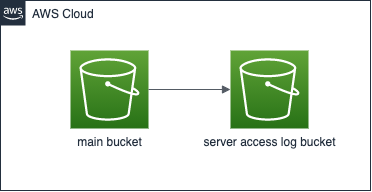

The diagram above was exported from draw.io. Its source (the exported page's mxGraphModel, read from the mxfile embedded in the PNG):
<mxGraphModel dx="590" dy="389" grid="1" gridSize="10" guides="1" tooltips="1" connect="1" arrows="1" fold="1" page="1" pageScale="1" pageWidth="827" pageHeight="1169" math="0" shadow="0">
  <root>
    <mxCell id="0" />
    <mxCell id="1" parent="0" />
    <mxCell id="9" value="AWS Cloud" style="points=[[0,0],[0.25,0],[0.5,0],[0.75,0],[1,0],[1,0.25],[1,0.5],[1,0.75],[1,1],[0.75,1],[0.5,1],[0.25,1],[0,1],[0,0.75],[0,0.5],[0,0.25]];outlineConnect=0;gradientColor=none;html=1;whiteSpace=wrap;fontSize=12;fontStyle=0;container=1;pointerEvents=0;collapsible=0;recursiveResize=0;shape=mxgraph.aws4.group;grIcon=mxgraph.aws4.group_aws_cloud_alt;strokeColor=#232F3E;fillColor=none;verticalAlign=top;align=left;spacingLeft=30;fontColor=#232F3E;dashed=0;" vertex="1" parent="1">
      <mxGeometry x="70" y="70" width="370" height="190" as="geometry" />
    </mxCell>
    <mxCell id="10" value="main bucket" style="sketch=0;points=[[0,0,0],[0.25,0,0],[0.5,0,0],[0.75,0,0],[1,0,0],[0,1,0],[0.25,1,0],[0.5,1,0],[0.75,1,0],[1,1,0],[0,0.25,0],[0,0.5,0],[0,0.75,0],[1,0.25,0],[1,0.5,0],[1,0.75,0]];outlineConnect=0;fontColor=#232F3E;gradientColor=#60A337;gradientDirection=north;fillColor=#277116;strokeColor=#ffffff;dashed=0;verticalLabelPosition=bottom;verticalAlign=top;align=center;html=1;fontSize=12;fontStyle=0;aspect=fixed;shape=mxgraph.aws4.resourceIcon;resIcon=mxgraph.aws4.s3;" vertex="1" parent="9">
      <mxGeometry x="70" y="50" width="78" height="78" as="geometry" />
    </mxCell>
    <mxCell id="13" value="server access log bucket" style="sketch=0;points=[[0,0,0],[0.25,0,0],[0.5,0,0],[0.75,0,0],[1,0,0],[0,1,0],[0.25,1,0],[0.5,1,0],[0.75,1,0],[1,1,0],[0,0.25,0],[0,0.5,0],[0,0.75,0],[1,0.25,0],[1,0.5,0],[1,0.75,0]];outlineConnect=0;fontColor=#232F3E;gradientColor=#60A337;gradientDirection=north;fillColor=#277116;strokeColor=#ffffff;dashed=0;verticalLabelPosition=bottom;verticalAlign=top;align=center;html=1;fontSize=12;fontStyle=0;aspect=fixed;shape=mxgraph.aws4.resourceIcon;resIcon=mxgraph.aws4.s3;" vertex="1" parent="9">
      <mxGeometry x="230" y="50" width="78" height="78" as="geometry" />
    </mxCell>
    <mxCell id="14" value="" style="edgeStyle=orthogonalEdgeStyle;html=1;endArrow=block;elbow=vertical;startArrow=none;endFill=1;strokeColor=#545B64;rounded=0;exitX=1;exitY=0.5;exitDx=0;exitDy=0;exitPerimeter=0;entryX=0;entryY=0.5;entryDx=0;entryDy=0;entryPerimeter=0;fontSize=12;" edge="1" parent="9" source="10" target="13">
      <mxGeometry width="100" relative="1" as="geometry">
        <mxPoint x="170" y="100" as="sourcePoint" />
        <mxPoint x="270" y="100" as="targetPoint" />
      </mxGeometry>
    </mxCell>
  </root>
</mxGraphModel>